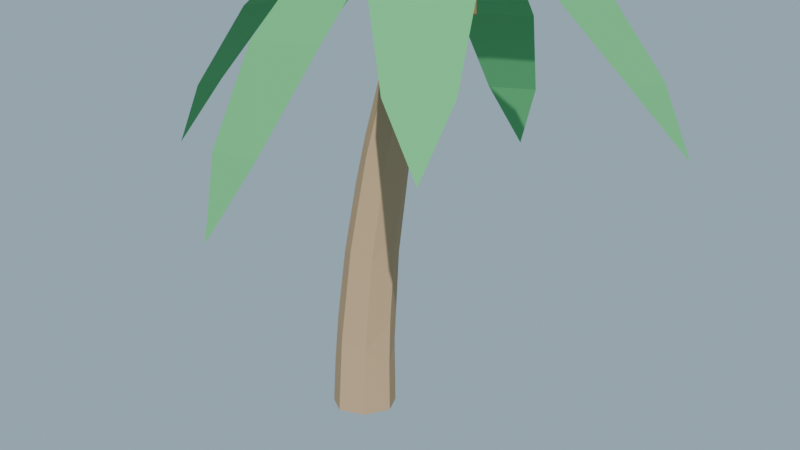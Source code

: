 # Source: palmera_lowpoly_baja.blend  (saved by Blender 4.2.68; exported with 4.5.12 LTS)
import bpy
from mathutils import Matrix  # noqa: F401  (used for matrix-valued properties, if any)

bpy.ops.wm.read_factory_settings(use_empty=True)
scene = bpy.context.scene
scene.name = 'Scene'

# ---- collections
col_collection = bpy.data.collections.new('Collection'); scene.collection.children.link(col_collection)

# ---- materials (node trees are filled in below, after node groups)
mat_mat_tronco_palmera = bpy.data.materials.new('MAT_Tronco_Palmera')
mat_mat_corazon_corona = bpy.data.materials.new('MAT_Corazon_Corona')
mat_mat_hoja_palmera = bpy.data.materials.new('MAT_Hoja_Palmera')
mat_mat_coco = bpy.data.materials.new('MAT_Coco')

# ---- material node trees
mat_mat_tronco_palmera.use_nodes = True; mat_mat_tronco_palmera.node_tree.nodes.clear()
_N = mat_mat_tronco_palmera.node_tree.nodes; _L = mat_mat_tronco_palmera.node_tree.links
n0 = _N.new('ShaderNodeBsdfPrincipled'); n0.name = 'Principled BSDF'; n0.location = (10, 300)
n0.inputs[0].default_value = (0.45, 0.31, 0.18, 1.0)
n0.inputs[2].default_value = 0.95
n0.inputs[13].default_value = 0.08
n1 = _N.new('ShaderNodeOutputMaterial'); n1.name = 'Material Output'; n1.location = (300, 300)
_L.new(n0.outputs[0], n1.inputs[0])
n1.is_active_output = True
mat_mat_corazon_corona.use_nodes = True; mat_mat_corazon_corona.node_tree.nodes.clear()
_N = mat_mat_corazon_corona.node_tree.nodes; _L = mat_mat_corazon_corona.node_tree.links
n0 = _N.new('ShaderNodeBsdfPrincipled'); n0.name = 'Principled BSDF'; n0.location = (10, 300)
n0.inputs[0].default_value = (0.35, 0.45, 0.15, 1.0)
n0.inputs[2].default_value = 0.9
n0.inputs[13].default_value = 0.08
n1 = _N.new('ShaderNodeOutputMaterial'); n1.name = 'Material Output'; n1.location = (300, 300)
_L.new(n0.outputs[0], n1.inputs[0])
n1.is_active_output = True
mat_mat_hoja_palmera.use_nodes = True; mat_mat_hoja_palmera.node_tree.nodes.clear()
_N = mat_mat_hoja_palmera.node_tree.nodes; _L = mat_mat_hoja_palmera.node_tree.links
n0 = _N.new('ShaderNodeBsdfPrincipled'); n0.name = 'Principled BSDF'; n0.location = (10, 300)
n0.inputs[0].default_value = (0.11, 0.42, 0.16, 1.0)
n0.inputs[2].default_value = 0.85
n0.inputs[13].default_value = 0.08
n1 = _N.new('ShaderNodeOutputMaterial'); n1.name = 'Material Output'; n1.location = (300, 300)
_L.new(n0.outputs[0], n1.inputs[0])
n1.is_active_output = True
mat_mat_coco.use_nodes = True; mat_mat_coco.node_tree.nodes.clear()
_N = mat_mat_coco.node_tree.nodes; _L = mat_mat_coco.node_tree.links
n0 = _N.new('ShaderNodeBsdfPrincipled'); n0.name = 'Principled BSDF'; n0.location = (10, 300)
n0.inputs[0].default_value = (0.27, 0.16, 0.07, 1.0)
n0.inputs[2].default_value = 0.9
n0.inputs[13].default_value = 0.08
n1 = _N.new('ShaderNodeOutputMaterial'); n1.name = 'Material Output'; n1.location = (300, 300)
_L.new(n0.outputs[0], n1.inputs[0])
n1.is_active_output = True

# ---- world
world_mundo = bpy.data.worlds.new('Mundo'); scene.world = world_mundo
world_mundo.use_nodes = True; world_mundo.node_tree.nodes.clear()
_N = world_mundo.node_tree.nodes; _L = world_mundo.node_tree.links
n0 = _N.new('ShaderNodeBackground'); n0.name = 'Background'; n0.location = (10, 300)
n0.inputs[0].default_value = (0.58, 0.79, 0.95, 1.0)
n0.inputs[1].default_value = 0.55
n1 = _N.new('ShaderNodeOutputWorld'); n1.name = 'World Output'; n1.location = (300, 300)
_L.new(n0.outputs[0], n1.inputs[0])
n1.is_active_output = True

# ---- cameras
cam_camera_001 = bpy.data.cameras.new('Camera.001')

# ---- lights
light_sun = bpy.data.lights.new('Sun', 'SUN')
light_sun.energy = 4.0

# ---- meshes
me_sm_tronco_m_tronco_palmera_001 = bpy.data.meshes.new('SM_Tronco_M_Tronco_Palmera.001')
me_sm_tronco_m_tronco_palmera_001.from_pydata([(0.3, 0.0, 0.045), (0.187, 0.2345, 0.045), (-0.06676, 0.2925, 0.045), (-0.2703, 0.1302, 0.045), (-0.2703, -0.1302, 0.045), (-0.06676, -0.2925, 0.045), (0.187, -0.2345, 0.045), (0.2953, 0.0, 0.4783), (0.1908, 0.2196, 0.661), (-0.04296, 0.272, 0.7243), (-0.2354, 0.1223, 0.6807), (-0.2496, -0.1244, 0.4783), (-0.04296, -0.272, 0.7243), (0.1908, -0.2196, 0.661), (0.3079, 0.0, 0.9117), (-0.2117, -0.1186, 0.9117), (0.3378, 0.0, 1.345), (0.2578, 0.1988, 1.527), (0.05168, 0.246, 1.591), (-0.1565, 0.1128, 1.345), (-0.1262, -0.1107, 1.547), (0.05168, -0.246, 1.591), (0.2578, -0.1988, 1.527), (0.3849, 0.0, 1.778), (-0.08397, 0.107, 1.778), (0.4494, 0.0, 2.212), (0.3939, 0.1779, 2.393), (0.2154, 0.2201, 2.457), (0.05203, 0.09917, 2.413), (0.005823, -0.1012, 2.212), (0.2154, -0.2201, 2.457), (0.3939, -0.1779, 2.393), (0.5311, 0.0, 2.645), (0.1129, -0.09545, 2.645), (0.6301, 0.0, 3.078), (0.5991, 0.1571, 3.26), (0.4482, 0.1941, 3.323), (0.2908, 0.08732, 3.255), (0.3084, -0.08676, 3.309), (0.4482, -0.1941, 3.323), (0.5991, -0.1571, 3.26), (0.7464, 0.0, 3.512), (0.88, 0.0, 3.945), (0.8122, 0.1407, 3.945), (0.6599, 0.1755, 3.945), (0.5378, 0.0781, 3.945), (0.5378, -0.0781, 3.945), (0.6599, -0.1755, 3.945), (0.8122, -0.1407, 3.945)], [], [(7, 8, 14), (12, 15, 11), (16, 17, 23), (20, 24, 19), (25, 26, 32), (30, 33, 29), (34, 35, 41), (9, 8, 1, 2), (10, 9, 2, 3), (11, 10, 3, 4), (11, 4, 5, 12), (12, 5, 6, 13), (13, 6, 0, 7), (17, 16, 14, 8), (11, 15, 10), (7, 14, 13), (18, 17, 8, 9), (19, 18, 9, 10), (19, 10, 15, 20), (20, 15, 12, 21), (21, 12, 13, 22), (22, 13, 14, 16), (26, 25, 23, 17), (18, 19, 24), (16, 23, 22), (27, 26, 17, 18), (28, 27, 18, 24), (29, 28, 24, 20), (29, 20, 21, 30), (30, 21, 22, 31), (31, 22, 23, 25), (35, 34, 32, 26), (29, 33, 28), (25, 32, 31), (36, 35, 26, 27), (37, 36, 27, 28), (37, 28, 33, 38), (38, 33, 30, 39), (39, 30, 31, 40), (40, 31, 32, 34), (43, 42, 41, 35), (8, 7, 0, 1), (34, 41, 40), (44, 43, 35, 36), (45, 44, 36, 37), (45, 37, 38, 46), (46, 38, 39, 47), (47, 39, 40, 48), (48, 40, 41, 42), (6, 5, 4, 3, 2, 1, 0), (43, 44, 45, 46, 47, 48, 42)])
me_sm_tronco_m_tronco_palmera_001.materials.append(mat_mat_tronco_palmera)
me_sm_tronco_m_tronco_palmera_001.update()
me_sm_tronco_m_corazon_corona_001 = bpy.data.meshes.new('SM_Tronco_M_Corazon_Corona.001')
me_sm_tronco_m_corazon_corona_001.from_pydata([(0.832, 0.09591, 3.928), (0.8881, -0.1367, 4.013), (0.6281, -0.2212, 4.013), (0.4674, 0.0, 4.013), (0.7, 0.2664, 4.1), (0.7719, -0.2212, 4.187), (0.5119, 0.1367, 4.187), (0.9326, 0.0, 4.187), (0.568, -0.09591, 4.272)], [], [(0, 1, 2), (0, 2, 3), (0, 3, 4), (1, 0, 7), (2, 1, 5), (3, 2, 8), (4, 3, 6), (1, 7, 5), (2, 5, 8), (3, 8, 6), (0, 4, 7), (5, 7, 8), (4, 6, 8), (7, 4, 8)])
me_sm_tronco_m_corazon_corona_001.materials.append(mat_mat_corazon_corona)
me_sm_tronco_m_corazon_corona_001.update()
me_sm_tronco_m_hoja_palmera_001 = bpy.data.meshes.new('SM_Tronco_M_Hoja_Palmera.001')
me_sm_tronco_m_hoja_palmera_001.from_pydata([(0.7749, -0.005238, 4.667), (1.189, -0.2855, 4.547), (1.224, 0.2147, 4.547), (1.591, -0.4117, 4.351), (1.64, 0.2837, 4.351), (2.219, 0.2758, 3.922), (2.167, -0.4845, 3.92), (2.758, -0.3952, 3.283), (2.793, 0.105, 3.283), (3.144, -0.1709, 2.76), (0.8083, 0.1095, 4.652), (0.7487, 0.1461, 4.652), (1.226, 0.3775, 4.481), (0.799, 0.64, 4.481), (1.533, 0.6906, 4.233), (0.9395, 1.056, 4.233), (1.223, 1.579, 3.727), (1.871, 1.178, 3.729), (2.061, 1.735, 3.019), (1.633, 1.998, 3.019), (2.032, 2.168, 2.451), (0.6689, 0.1993, 4.638), (0.8554, 0.6312, 4.431), (0.3599, 0.554, 4.431), (0.8966, 1.002, 4.153), (0.2078, 0.8948, 4.153), (0.1022, 1.362, 3.612), (0.8554, 1.478, 3.614), (0.659, 1.891, 2.867), (0.1636, 1.814, 2.867), (0.3723, 2.103, 2.279), (0.6285, 0.02421, 4.667), (0.2607, 0.4135, 4.541), (0.09983, -0.06139, 4.541), (-0.1353, 0.651, 4.339), (-0.359, -0.009307, 4.339), (-0.9792, 0.1667, 3.898), (-0.7329, 0.8877, 3.9), (-1.385, 0.9711, 3.254), (-1.546, 0.4961, 3.254), (-1.855, 0.8656, 2.726), (0.5707, -0.05149, 4.656), (0.09007, 0.02696, 4.491), (0.2756, -0.4389, 4.491), (-0.3059, -0.02537, 4.253), (-0.04793, -0.6731, 4.253), (-0.5301, -0.9, 3.765), (-0.8106, -0.1913, 3.766), (-1.24, -0.5028, 3.07), (-1.055, -0.9686, 3.07), (-1.439, -0.8517, 2.511), (0.6435, -0.2074, 4.633), (0.7132, -0.2145, 4.633), (0.3854, -0.61, 4.417), (0.8842, -0.6612, 4.417), (0.2473, -0.9973, 4.125), (0.9408, -1.068, 4.125), (0.9185, -1.603, 3.558), (0.16, -1.531, 3.563), (0.2393, -2.035, 2.796), (0.7381, -2.086, 2.796), (0.4588, -2.351, 2.194), (0.7426, -0.06183, 4.667), (0.7815, -0.5601, 4.547), (1.194, -0.2756, 4.547), (0.9336, -0.9532, 4.351), (1.508, -0.5577, 4.351), (1.863, -1.017, 3.92), (1.235, -1.448, 3.922), (1.674, -1.855, 3.283), (2.087, -1.571, 3.283), (2.09, -2.017, 2.76)], [], [(8, 9, 7), (29, 30, 28), (31, 33, 32), (39, 40, 38), (49, 50, 48), (60, 61, 59), (62, 64, 63), (70, 71, 69), (0, 2, 1), (5, 6, 3, 4), (8, 7, 6, 5), (12, 10, 11, 13), (14, 12, 13, 15), (17, 14, 15, 16), (18, 17, 16, 19), (24, 22, 23, 25), (18, 19, 20), (21, 23, 22), (27, 24, 25, 26), (28, 27, 26, 29), (34, 32, 33, 35), (3, 1, 2, 4), (37, 34, 35, 36), (38, 37, 36, 39), (44, 42, 43, 45), (41, 43, 42), (47, 44, 45, 46), (48, 47, 46, 49), (54, 53, 51, 52), (55, 53, 54, 56), (58, 55, 56, 57), (60, 59, 58, 57), (65, 63, 64, 66), (68, 65, 66, 67), (69, 68, 67, 70)])
me_sm_tronco_m_hoja_palmera_001.materials.append(mat_mat_hoja_palmera)
me_sm_tronco_m_hoja_palmera_001.update()
me_sm_tronco_m_coco_001 = bpy.data.meshes.new('SM_Tronco_M_Coco.001')
me_sm_tronco_m_coco_001.from_pydata([(0.96, 0.12, 3.63), (0.913, -0.02461, 3.724), (0.8079, 0.12, 3.724), (0.913, 0.2646, 3.724), (1.113, 0.12, 3.705), (1.007, -0.02461, 3.876), (0.807, 0.12, 3.895), (1.007, 0.2646, 3.876), (1.112, 0.12, 3.876), (0.96, 0.12, 3.97), (0.56, 0.26, 3.63), (0.513, 0.1154, 3.724), (0.4079, 0.26, 3.724), (0.56, 0.4398, 3.8), (0.713, 0.26, 3.705), (0.607, 0.1154, 3.876), (0.407, 0.26, 3.895), (0.7121, 0.26, 3.876), (0.56, 0.26, 3.97), (0.58, -0.24, 3.63), (0.4279, -0.24, 3.724), (0.58, -0.0602, 3.8), (0.733, -0.24, 3.705), (0.58, -0.4198, 3.8), (0.427, -0.24, 3.895), (0.7321, -0.24, 3.876), (0.58, -0.24, 3.97)], [], [(0, 4, 1), (0, 1, 2), (0, 2, 3), (0, 3, 4), (1, 4, 5), (2, 1, 6), (3, 2, 6), (4, 3, 7), (4, 8, 5), (1, 5, 6), (3, 6, 7), (4, 7, 8), (5, 8, 9), (6, 5, 9), (7, 6, 9), (8, 7, 9), (10, 14, 11), (10, 11, 12), (10, 12, 13), (10, 13, 14), (11, 14, 15), (12, 11, 16), (13, 12, 16), (14, 17, 15), (11, 15, 16), (14, 13, 17), (15, 17, 18), (16, 15, 18), (13, 16, 18), (17, 13, 18), (19, 22, 23), (19, 23, 20), (19, 20, 21), (19, 21, 22), (20, 23, 24), (21, 20, 24), (22, 25, 23), (22, 21, 25), (23, 25, 26), (24, 23, 26), (21, 24, 26), (25, 21, 26)])
me_sm_tronco_m_coco_001.materials.append(mat_mat_coco)
me_sm_tronco_m_coco_001.update()

# ---- objects
ob_sm_tronco_m_tronco_palmera = bpy.data.objects.new('SM_Tronco_M_Tronco_Palmera', me_sm_tronco_m_tronco_palmera_001)
ob_sm_tronco_m_corazon_corona = bpy.data.objects.new('SM_Tronco_M_Corazon_Corona', me_sm_tronco_m_corazon_corona_001)
ob_sm_tronco_m_hoja_palmera = bpy.data.objects.new('SM_Tronco_M_Hoja_Palmera', me_sm_tronco_m_hoja_palmera_001)
ob_sm_tronco_m_coco = bpy.data.objects.new('SM_Tronco_M_Coco', me_sm_tronco_m_coco_001)
ob_lgt_sol = bpy.data.objects.new('LGT_Sol', light_sun)
ob_cam_palmera = bpy.data.objects.new('CAM_Palmera', cam_camera_001)

# ---- transforms, parenting, visibility, modifiers, constraints
ob_sm_tronco_m_tronco_palmera.location = (0.0, 0.0, -1.788e-09)
ob_sm_tronco_m_corazon_corona.location = (0.0, 0.0, -1.788e-09)
ob_sm_tronco_m_hoja_palmera.location = (0.0, 0.0, -1.788e-09)
ob_sm_tronco_m_coco.location = (0.0, 0.0, -1.788e-09)
ob_lgt_sol.location = (5.0, -4.0, 9.0)
ob_lgt_sol.rotation_euler = (0.8727, 0.1396, 0.5236)
ob_cam_palmera.location = (6.2, -7.6, 4.3)
ob_cam_palmera.rotation_euler = (1.319, 7.629e-08, 0.6502)

# ---- collection membership
scene.collection.objects.link(ob_sm_tronco_m_tronco_palmera)
scene.collection.objects.link(ob_sm_tronco_m_corazon_corona)
scene.collection.objects.link(ob_sm_tronco_m_hoja_palmera)
scene.collection.objects.link(ob_sm_tronco_m_coco)
col_collection.objects.link(ob_lgt_sol)
col_collection.objects.link(ob_cam_palmera)

# ---- scene / render settings (as saved in the file)
scene.camera = ob_cam_palmera
scene.frame_start = 1; scene.frame_end = 250; scene.frame_set(1)
scene.render.engine = 'BLENDER_EEVEE_NEXT'
bpy.context.view_layer.update()
